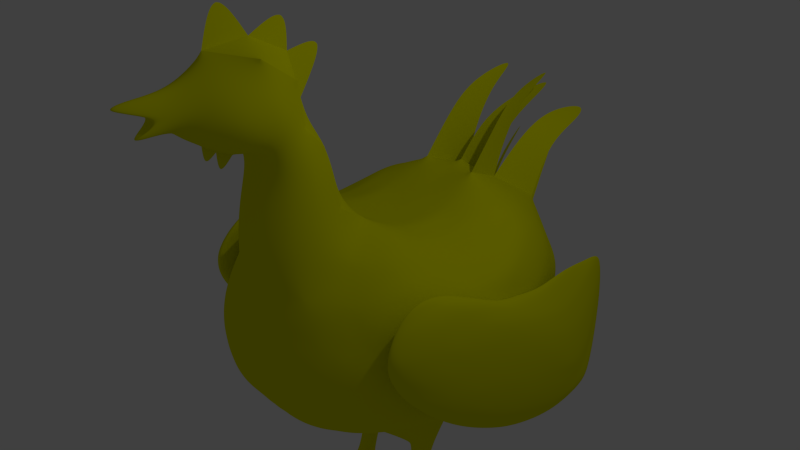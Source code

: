 # Source: gallina.blend  (saved by Blender 2.68.0; exported with 4.5.12 LTS)
import bpy
from mathutils import Matrix  # noqa: F401  (used for matrix-valued properties, if any)

bpy.ops.wm.read_factory_settings(use_empty=True)
scene = bpy.context.scene
scene.name = 'Scene'

# ---- collections
col_collection_1 = bpy.data.collections.new('Collection 1'); scene.collection.children.link(col_collection_1)

# ---- materials (node trees are filled in below, after node groups)
mat_material = bpy.data.materials.new('Material')
mat_material.alpha_threshold = 0.0
mat_material.use_transparent_shadow = False
mat_material.diffuse_color = (0.7874, 0.8, 0.0, 1.0)
mat_material.roughness = 0.5
mat_material.line_color = (0.0, 0.0, 0.0, 1.0)

# ---- material node trees

# ---- world
world_world = bpy.data.worlds.new('World'); scene.world = world_world
world_world.color = (0.05088, 0.05088, 0.05088)
world_world.use_sun_shadow = False
world_world.sun_shadow_jitter_overblur = 0.0
world_world.cycles.sampling_method = 'MANUAL'
world_world.cycles.sample_map_resolution = 256

# ---- cameras
cam_camera = bpy.data.cameras.new('Camera')
cam_camera.clip_end = 100.0
cam_camera.lens = 35.0
cam_camera.sensor_width = 32.0
cam_camera.sensor_height = 18.0
cam_camera.ortho_scale = 7.314
cam_camera.dof.focus_distance = 0.0
cam_camera.dof.aperture_fstop = 128.0

# ---- lights
light_lamp = bpy.data.lights.new('Lamp', 'POINT')
light_lamp.transmission_factor = 0.0
light_lamp.cutoff_distance = 30.0
light_lamp.energy = 100.0
light_lamp.shadow_buffer_clip_start = 1.001
light_lamp.shadow_soft_size = 0.1
light_lamp.shadow_maximum_resolution = 0.006
light_lamp.use_absolute_resolution = True
light_lamp.cycles.use_multiple_importance_sampling = False

# ---- meshes
me_cylinder = bpy.data.meshes.new('Cylinder')
me_cylinder.from_pydata([(-4.878, 1.405, 1.17), (-4.694, -0.1197, -0.1713), (-5.214, 0.595, 1.17), (-4.954, -0.7465, -0.1713), (-4.878, -0.2152, 1.17), (-4.694, -1.373, -0.1713), (-4.068, -0.5508, 1.17), (-4.068, -1.633, -0.1713), (-3.257, -0.2152, 1.17), (-3.441, -1.373, -0.1713), (-2.922, 0.595, 1.17), (-3.181, -0.7465, -0.1713), (-3.257, 1.405, 1.17), (-3.441, -0.1197, -0.1713), (-4.068, 1.741, 1.17), (-4.068, 0.14, -0.1713), (-5.154, 1.98, 1.655), (-5.838, 0.7962, 1.658), (-5.485, -0.5242, 1.66), (-4.302, -1.208, 1.659), (-2.981, -0.8551, 1.656), (-2.297, 0.3283, 1.653), (-2.65, 1.649, 1.651), (-3.834, 2.333, 1.652), (-5.968, 3.267, 2.588), (-8.018, -0.04474, 2.922), (-6.465, -4.18, 2.684), (-2.41, -5.215, 2.44), (-1.173, -2.827, 2.25), (-0.6326, -0.8773, 2.339), (-1.173, 2.085, 2.24), (-3.202, 3.973, 2.376), (0.0, -2.834, 2.4), (0.0, -0.8773, 2.492), (0.0, 2.398, 2.51), (0.0, -5.068, 2.547), (-2.518, 5.489, 2.655), (-6.157, 5.489, 3.125), (0.0, 5.467, 2.748), (-9.003, 0.3681, 3.261), (-6.157, -5.275, 3.011), (-2.518, -6.457, 2.745), (-0.001486, -7.751, 2.881), (-1.487, -15.69, 4.486), (-12.35, -4.318, 4.486), (-8.07, 13.83, 4.486), (-3.307, -17.56, 5.468), (-10.47, -12.5, 7.139), (-13.64, -2.445, 5.468), (-12.98, 8.771, 7.139), (-7.375, 16.86, 5.468), (0.0, 18.73, 7.139), (-8.222, -12.5, 8.122), (-12.29, 5.741, 8.122), (-1.3, 16.86, 8.122), (-1.065, -17.29, 9.134), (-9.346, -7.601, 8.729), (-9.346, 8.771, 8.729), (0.0, 13.83, 8.729), (0.0, 5.489, 8.974), (-4.338, 3.616, 8.837), (-4.338, -2.445, 8.883), (0.0, -4.318, 8.974), (-8.222, 13.67, 8.122), (-12.29, -4.57, 8.122), (-1.3, -16.52, 8.122), (-3.307, 18.73, 5.468), (-10.47, 13.67, 7.139), (-13.77, 3.616, 5.468), (-12.98, -7.601, 7.139), (-7.375, -15.69, 5.468), (0.0, -17.97, 7.139), (-1.487, 16.86, 4.486), (-4.431, 13.83, 3.879), (-12.35, 5.489, 4.486), (-11.22, 0.5853, 3.879), (-8.07, -12.66, 4.486), (-4.431, -12.66, 3.879), (-3.213, 8.519, 9.483), (-2.089, 13.42, 8.876), (-6.157, 11.55, 8.876), (-7.281, 0.5853, 8.569), (-10.23, 3.616, 8.345), (-10.23, -2.445, 8.377), (-3.213, -6.368, 9.483), (-6.157, -10.38, 8.876), (-3.645, -9.24, 10.01), (-3.213, 18.33, 7.286), (-5.462, 18.33, 6.304), (-7.281, 16.45, 7.286), (-13.86, 3.616, 7.286), (-13.96, 0.5853, 6.304), (-13.86, -2.445, 7.286), (-7.281, -15.28, 7.286), (-5.462, -17.16, 6.304), (-3.213, -17.15, 7.286), (0.0, 20.34, 6.304), (0.0, 18.33, 5.322), (-12.04, 11.55, 6.304), (-10.23, 13.42, 5.322), (-12.74, 8.519, 5.322), (-12.04, -10.38, 6.304), (-12.74, -7.348, 5.322), (-10.23, -12.25, 5.322), (0.0, -17.15, 5.322), (0.0, 8.519, 3.125), (0.0, 13.42, 3.732), (-7.281, 10.39, 3.732), (-9.796, 5.489, 3.732), (-9.796, -4.318, 3.732), (-7.281, -9.221, 3.732), (0.0, -12.25, 3.732), (0.0, -15.28, 4.339), (-3.643, -9.221, 3.125), (-10.92, -9.221, 4.339), (-10.47, 9.973, 4.339), (-3.643, 10.39, 3.125), (0.0, 16.9, 4.443), (0.0, -18.47, 6.304), (-9.53, -14.78, 6.304), (-13.65, -5.475, 6.304), (-13.85, 6.429, 6.347), (-9.53, 16.45, 6.304), (-1.394, 20.2, 6.304), (-5.033, -15.28, 8.268), (-13.17, 0.5853, 7.814), (-5.033, 16.45, 8.268), (0.0, -5.914, 9.483), (-7.281, -5.475, 9.109), (-7.281, 6.646, 9.066), (0.0, 10.39, 9.483), (0.0, 0.5853, 8.595), (0.0, 17.07, 8.095), (-10.98, 10.9, 7.853), (-11.41, -9.726, 7.975), (0.0, -16.72, 8.104), (-5.22, 16.79, 4.633), (-13.32, 0.5853, 4.633), (-5.22, -15.73, 4.633), (-4.754, -12.27, 9.707), (-3.9, -15.53, 9.37), (0.0, -6.316, 10.17), (0.0, -17.6, 9.023), (-1.277, -16.56, 10.27), (-3.387, -9.692, 10.98), (-4.294, -12.17, 10.73), (-3.595, -14.84, 10.46), (0.0, -7.301, 11.11), (0.0, -16.85, 10.17), (-1.463, -15.32, 11.08), (-3.091, -10.24, 11.64), (-3.791, -12.15, 11.44), (-3.252, -14.21, 11.23), (0.0, -8.395, 11.74), (0.0, -15.52, 11.01), (-1.588, -15.65, 11.76), (-2.782, -11.92, 12.17), (-3.295, -13.32, 12.03), (-2.9, -14.83, 11.87), (0.0, -10.13, 12.62), (0.0, -15.79, 11.71), (-1.588, -17.43, 11.84), (-3.214, -12.68, 13.35), (-4.12, -14.75, 12.8), (-3.423, -16.55, 12.2), (0.0, -11.24, 13.78), (0.0, -17.48, 11.73), (-1.591, -19.02, 12.03), (-2.855, -15.81, 13.98), (-3.561, -16.47, 13.33), (-3.833, -18.1, 12.6), (0.0, -14.91, 14.3), (0.0, -18.98, 11.91), (0.0, -28.78, 12.48), (-2.387, -19.86, 13.52), (-3.017, -20.03, 12.81), (-1.285, -20.34, 12.24), (0.0, -20.24, 12.14), (-5.507, -0.3415, -0.7459), (-6.107, -1.791, -0.7459), (-5.507, -3.24, -0.7459), (-4.058, -3.84, -0.7459), (-2.709, -3.24, -0.7459), (-2.109, -1.791, -0.7459), (-2.608, -0.3415, -0.7459), (-4.058, 0.2587, -0.7459), (-5.984, 0.1443, -1.049), (-6.786, -1.791, -1.049), (-5.984, -3.726, -1.049), (-4.049, -4.527, -1.049), (-2.249, -3.726, -1.049), (-1.447, -1.791, -1.049), (-2.114, 0.1443, -1.049), (-4.049, 0.9458, -1.049), (-1.523, 4.265, -1.062), (-9.438, -5.76, -1.023), (-6.642, -10.52, -1.05), (-1.177, -9.422, -1.008), (0.0, -19.28, 14.2), (0.0, -23.04, 12.6), (0.0, -22.94, 13.68), (-1.158, -23.53, 13.02), (0.0, -17.79, 15.55), (0.0, 18.9, 10.91), (0.0, -10.97, 14.87), (0.0, 13.58, 10.48), (0.0, -6.727, 14.03), (0.0, 17.02, 9.722), (0.0, 20.19, 10.37), (-2.089, 13.42, 8.876), (0.0, 26.68, 11.05), (-3.213, 11.9, 10.6), (-2.089, 15.02, 10.07), (-2.952, 15.13, 11.45), (-2.35, 17.76, 11.13), (-2.651, 22.6, 11.75), (-5.033, 16.45, 8.268), (-2.598, 17.62, 10.05), (-4.524, 19.6, 9.654), (-2.598, 22.29, 10.42), (-4.524, 24.27, 10.03), (-3.561, 27.49, 10.27), (-1.646, 19.17, 8.987), (-2.868, 21.07, 8.693), (-2.257, 24.25, 9.77), (0.0, 18.73, 7.139), (0.0, 17.07, 8.095), (0.0, 23.52, 8.143), (0.0, 22.54, 8.703), (0.0, 25.25, 9.539), (0.0, -18.92, 11.33), (0.0, -20.17, 11.66), (0.0, -21.68, 13.04), (0.0, -31.93, 13.67), (-15.31, -2.799, 4.079), (-13.43, -8.074, 5.998), (-13.87, -12.55, 6.64), (-17.01, -1.073, 5.073), (-16.94, 10.68, 3.673), (-14.95, 6.237, 3.998), (-12.03, -8.241, 8.634), (-15.49, -5.243, 7.588), (-17.21, 10.51, 5.168), (-12.45, 20.04, 6.398), (-13.98, 2.037, 6.528), (-14.24, 7.452, 7.07), (-13.55, -6.441, 4.888), (-12.82, -12.18, 6.396), (-14.87, -9.129, 5.294), (-14.77, 1.953, 3.721), (-14.42, -1.189, 4.869), (-15.87, -8.114, 5.878), (-16.38, -2.367, 4.364), (-17.31, 5.496, 3.976), (-16.32, 4.482, 3.392), (-15.56, 10.15, 3.716), (-14.82, 4.75, 5.183), (-13.67, -3.648, 6.351), (-12.84, -10.45, 7.299), (-12.65, -13.05, 7.665), (-14.98, -10.57, 7.356), (-16.49, -3.803, 6.426), (-17.38, 4.608, 5.251), (-17.31, 11.46, 4.279), (-16.53, 13.83, 4.194), (-15.23, 11.35, 4.309), (-13.61, 0.5051, 7.52), (-13.61, -7.287, 8.629), (-16.49, 2.157, 6.729), (-13.31, 18.92, 6.854), (-13.87, 9.147, 5.69), (-13.39, 6.907, 7.065), (-15.29, 0.5223, 7.492), (-16.03, 9.555, 6.189), (-12.51, 17.75, 7.381)], [], [(1, 0, 14, 15), (3, 2, 0, 1), (5, 4, 2, 3), (7, 6, 4, 5), (9, 8, 6, 7), (11, 10, 8, 9), (13, 12, 10, 11), (15, 14, 12, 13), (14, 0, 16, 23), (0, 2, 17, 16), (2, 4, 18, 17), (4, 6, 19, 18), (6, 8, 20, 19), (8, 10, 21, 20), (10, 12, 22, 21), (12, 14, 23, 22), (16, 17, 25, 24), (19, 20, 28, 27), (22, 23, 31, 30), (23, 16, 24, 31), (18, 19, 27, 26), (21, 22, 30, 29), (17, 18, 26, 25), (20, 21, 29, 28), (27, 28, 32, 35), (27, 35, 42, 41), (34, 36, 38), (25, 26, 40, 39), (116, 37, 107), (24, 25, 39, 37), (26, 27, 41, 40), (30, 31, 36, 34), (113, 42, 111), (39, 75, 108), (31, 24, 37, 36), (107, 37, 108), (43, 112, 104), (46, 43, 104), (46, 104, 118), (44, 114, 102), (48, 44, 102), (48, 102, 120), (45, 115, 99), (50, 45, 99), (50, 99, 122), (46, 118, 94), (70, 46, 94), (70, 94, 119), (48, 120, 91), (68, 48, 91), (68, 91, 121), (50, 122, 88), (66, 50, 88), (66, 88, 123), (52, 124, 85), (56, 52, 85), (53, 125, 82), (57, 53, 82), (57, 82, 129), (54, 126, 79), (58, 54, 79), (58, 79, 130), (78, 129, 60), (59, 78, 60), (59, 60, 131), (79, 126, 80), (78, 79, 80), (78, 80, 129), (63, 133, 57), (80, 63, 57), (80, 57, 129), (81, 128, 61), (60, 81, 61), (60, 61, 131), (82, 125, 83), (81, 82, 83), (81, 83, 128), (64, 134, 56), (83, 64, 56), (83, 56, 128), (61, 84, 62), (61, 62, 131), (124, 65, 55, 140), (85, 124, 140, 139), (65, 135, 142, 55), (84, 85, 139, 86), (87, 126, 54), (51, 87, 54), (51, 54, 132), (88, 122, 89), (87, 88, 89), (87, 89, 126), (67, 133, 63), (89, 67, 63), (89, 63, 126), (90, 125, 53), (49, 90, 53), (49, 53, 133), (91, 120, 92), (90, 91, 92), (90, 92, 125), (69, 134, 64), (92, 69, 64), (92, 64, 125), (93, 124, 52), (47, 93, 52), (47, 52, 134), (94, 118, 95), (93, 94, 95), (93, 95, 124), (71, 135, 65), (95, 71, 65), (95, 65, 124), (96, 123, 51), (96, 97, 123), (72, 136, 66), (97, 72, 66), (97, 66, 123), (98, 121, 49), (67, 98, 49), (67, 49, 133), (99, 115, 100), (98, 99, 100), (98, 100, 121), (74, 137, 68), (100, 74, 68), (100, 68, 121), (101, 119, 47), (69, 101, 47), (69, 47, 134), (102, 114, 103), (101, 102, 103), (101, 103, 119), (76, 138, 70), (103, 76, 70), (103, 70, 119), (105, 116, 106), (73, 136, 72), (106, 73, 72), (106, 72, 117), (107, 115, 45), (73, 107, 45), (73, 45, 136), (39, 109, 75), (36, 37, 116), (107, 108, 115), (75, 137, 74), (108, 75, 74), (108, 74, 115), (109, 114, 44), (75, 109, 44), (75, 44, 137), (41, 113, 40), (36, 116, 105), (109, 110, 114), (77, 138, 76), (110, 77, 76), (110, 76, 114), (111, 112, 43), (77, 111, 43), (77, 43, 138), (113, 111, 77), (113, 77, 110), (37, 39, 108), (116, 107, 73), (116, 73, 106), (114, 76, 103), (120, 102, 101), (120, 101, 69), (115, 74, 100), (122, 99, 98), (122, 98, 67), (117, 72, 97), (118, 71, 95), (119, 94, 93), (119, 93, 47), (120, 69, 92), (121, 91, 90), (121, 90, 49), (122, 67, 89), (123, 88, 87), (123, 87, 51), (84, 127, 141, 86), (128, 85, 84), (128, 84, 61), (125, 64, 83), (129, 82, 81), (129, 81, 60), (126, 63, 80), (130, 79, 78), (130, 78, 59), (132, 54, 58), (133, 53, 57), (134, 52, 56), (136, 50, 66), (137, 48, 68), (138, 46, 70), (136, 45, 50), (137, 44, 48), (138, 43, 46), (38, 36, 105), (62, 127, 84), (41, 42, 113), (39, 40, 109), (40, 113, 110), (109, 40, 110), (29, 30, 34, 33), (144, 145, 151, 150), (145, 146, 152, 151), (146, 143, 149, 152), (143, 148, 154, 149), (144, 147, 153, 150), (150, 151, 157, 156), (151, 152, 158, 157), (150, 153, 159, 156), (152, 149, 155, 158), (149, 154, 160, 155), (156, 157, 163, 162), (157, 158, 164, 163), (155, 160, 166, 161), (156, 159, 165, 162), (158, 155, 161, 164), (162, 163, 169, 168), (163, 164, 170, 169), (164, 161, 167, 170), (161, 166, 172, 167), (162, 165, 171, 168), (169, 170, 175, 174), (201, 173, 232), (201, 199, 173), (15, 13, 184, 185), (5, 3, 179, 180), (13, 11, 183, 184), (1, 15, 185, 178), (3, 1, 178, 179), (11, 9, 182, 183), (9, 7, 181, 182), (7, 5, 180, 181), (178, 185, 193, 186), (184, 183, 191, 192), (179, 178, 186, 187), (184, 192, 194), (185, 184, 194), (193, 192, 194), (193, 185, 194), (182, 190, 191, 183), (192, 193, 186, 187, 188, 189, 190, 191), (180, 188, 195), (180, 179, 195), (188, 187, 195), (179, 187, 195), (188, 180, 196), (189, 188, 196), (181, 180, 196), (189, 181, 196), (190, 189, 197), (190, 182, 197), (182, 181, 197), (181, 189, 197), (170, 167, 176, 175), (168, 169, 174, 198), (167, 172, 177, 176), (175, 176, 199), (168, 171, 198), (171, 165, 204), (165, 159, 206), (58, 130, 205, 207), (198, 171, 202), (207, 205, 203, 208), (126, 79, 209, 216), (78, 79, 212, 211), (211, 212, 214, 213), (208, 203, 210), (213, 214, 215), (216, 209, 217, 218), (218, 217, 219, 220), (54, 87, 223, 222), (220, 219, 221), (51, 132, 226, 225), (222, 223, 224), (225, 226, 228, 227), (227, 228, 229), (172, 166, 230), (177, 172, 231), (56, 85, 128), (86, 141, 147, 144), (139, 140, 146, 145), (140, 55, 143, 146), (55, 142, 148, 143), (86, 139, 145, 144), (174, 175, 199, 201), (198, 174, 201, 200), (28, 29, 33, 32), (176, 177, 199), (200, 201, 233), (233, 201, 232), (234, 246, 248), (235, 246, 250), (234, 248, 252), (234, 252, 254), (234, 254, 249), (235, 250, 257), (236, 247, 259), (237, 251, 261), (238, 253, 263), (239, 255, 265), (235, 257, 258), (236, 259, 260), (237, 261, 262), (238, 263, 264), (239, 265, 256), (241, 267, 272), (242, 268, 273), (243, 269, 274), (244, 270, 271), (248, 247, 236), (248, 246, 247), (246, 235, 247), (250, 249, 239), (250, 246, 249), (246, 234, 249), (252, 251, 237), (252, 248, 251), (248, 236, 251), (254, 253, 238), (254, 252, 253), (252, 237, 253), (249, 255, 239), (249, 254, 255), (254, 238, 255), (257, 256, 244), (257, 250, 256), (250, 239, 256), (259, 258, 240), (259, 247, 258), (247, 235, 258), (261, 260, 241), (261, 251, 260), (251, 236, 260), (263, 262, 242), (263, 253, 262), (253, 237, 262), (265, 264, 243), (265, 255, 264), (255, 238, 264), (258, 266, 240), (258, 257, 266), (257, 244, 266), (260, 267, 241), (260, 259, 267), (259, 240, 267), (262, 268, 242), (262, 261, 268), (261, 241, 268), (264, 269, 243), (264, 263, 269), (263, 242, 269), (256, 270, 244), (256, 265, 270), (265, 243, 270), (266, 244, 271), (273, 272, 245), (273, 268, 272), (268, 241, 272), (274, 273, 245), (274, 269, 273), (269, 242, 273), (271, 274, 245), (271, 270, 274), (270, 243, 274), (266, 271, 245), (272, 266, 245), (272, 267, 266), (267, 240, 266)])
me_cylinder.materials.append(mat_material)
me_cylinder.use_remesh_preserve_volume = False
me_cylinder.use_remesh_preserve_attributes = False
me_cylinder.use_mirror_vertex_groups = False
me_cylinder.update()

# ---- objects
ob_cylinder = bpy.data.objects.new('Cylinder', me_cylinder)
ob_lamp = bpy.data.objects.new('Lamp', light_lamp)
ob_camera = bpy.data.objects.new('Camera', cam_camera)

# ---- transforms, parenting, visibility, modifiers, constraints
ob_cylinder.location = (0.0, 0.2032, -3.669)
ob_cylinder.scale = (0.1399, 0.1399, 0.5183)
ob_cylinder.lineart.crease_threshold = 0.0
_m = ob_cylinder.modifiers.new('Mirror', 'MIRROR')
_m.use_clip = True
_m = ob_cylinder.modifiers.new('Subsurf', 'SUBSURF')
_m.uv_smooth = 'NONE'
_m.levels = 4
_m.render_levels = 5
ob_lamp.location = (4.076, 1.005, 5.904)
ob_lamp.rotation_euler = (0.6503, 0.05522, 1.866)
ob_lamp.lock_rotations_4d = False
ob_lamp.empty_display_type = 'ARROWS'
ob_lamp.color = (0.0, 0.0, 0.0, 0.0)
ob_lamp.lineart.crease_threshold = 0.0
ob_camera.location = (8.214, -7.264, 6.177)
ob_camera.rotation_euler = (1.109, 0.01082, 0.8149)
ob_camera.lock_rotations_4d = False
ob_camera.empty_display_type = 'ARROWS'
ob_camera.color = (0.0, 0.0, 0.0, 0.0)
ob_camera.display_type = 'WIRE'
ob_camera.lineart.crease_threshold = 0.0

# ---- collection membership
col_collection_1.objects.link(ob_cylinder)
col_collection_1.objects.link(ob_lamp)
col_collection_1.objects.link(ob_camera)

# ---- scene / render settings (as saved in the file)
scene.camera = ob_camera
scene.frame_start = 1; scene.frame_end = 250; scene.frame_set(1)
scene.render.engine = 'BLENDER_EEVEE_NEXT'
scene.render.image_settings.color_mode = 'RGB'
scene.render.image_settings.compression = 90
scene.render.resolution_percentage = 50
scene.render.dither_intensity = 0.0
scene.cycles.use_denoising = False
scene.cycles.samples = 10
scene.cycles.sampling_pattern = 'TABULATED_SOBOL'
scene.cycles.light_sampling_threshold = 0.0
scene.cycles.use_adaptive_sampling = False
scene.cycles.use_light_tree = False
scene.cycles.blur_glossy = 0.0
scene.cycles.volume_bounces = 1
scene.cycles.pixel_filter_type = 'GAUSSIAN'
scene.cycles.sample_clamp_indirect = 0.0
scene.view_settings.view_transform = 'Standard'
bpy.context.view_layer.update()
